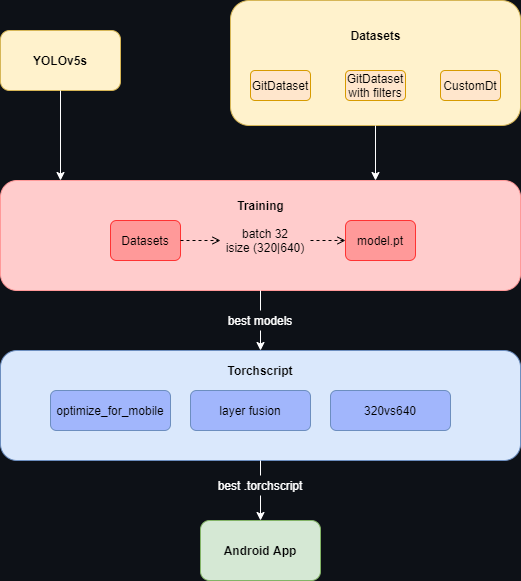

The diagram above was exported from draw.io. Its source (the exported page's mxGraphModel, read from the mxfile embedded in the PNG):
<mxGraphModel dx="1422" dy="822" grid="1" gridSize="10" guides="1" tooltips="1" connect="1" arrows="1" fold="1" page="1" pageScale="1" pageWidth="827" pageHeight="1169" background="#0d1117" math="0" shadow="0">
  <root>
    <mxCell id="0" />
    <mxCell id="1" parent="0" />
    <mxCell id="65ZfBoU-beYDEn28rex2-1" value="&lt;b&gt;YOLOv5s&lt;/b&gt;" style="rounded=1;whiteSpace=wrap;html=1;fillColor=#fff2cc;strokeColor=#d6b656;" parent="1" vertex="1">
      <mxGeometry x="70" y="130" width="120" height="60" as="geometry" />
    </mxCell>
    <mxCell id="65ZfBoU-beYDEn28rex2-4" value="" style="rounded=1;whiteSpace=wrap;html=1;fillColor=#fff2cc;strokeColor=#d6b656;" parent="1" vertex="1">
      <mxGeometry x="300" y="100" width="290" height="125" as="geometry" />
    </mxCell>
    <mxCell id="65ZfBoU-beYDEn28rex2-6" value="GitDataset" style="rounded=1;whiteSpace=wrap;html=1;strokeColor=#d79b00;fillColor=#ffe6cc;" parent="1" vertex="1">
      <mxGeometry x="320" y="170" width="60" height="30" as="geometry" />
    </mxCell>
    <mxCell id="65ZfBoU-beYDEn28rex2-7" value="CustomDt" style="rounded=1;whiteSpace=wrap;html=1;strokeColor=#d79b00;fillColor=#ffe6cc;" parent="1" vertex="1">
      <mxGeometry x="510" y="170" width="60" height="30" as="geometry" />
    </mxCell>
    <mxCell id="65ZfBoU-beYDEn28rex2-8" value="GitDataset&lt;br&gt;with filters" style="rounded=1;whiteSpace=wrap;html=1;strokeColor=#d79b00;fillColor=#ffe6cc;" parent="1" vertex="1">
      <mxGeometry x="415" y="170" width="60" height="30" as="geometry" />
    </mxCell>
    <mxCell id="65ZfBoU-beYDEn28rex2-9" value="&lt;b&gt;Datasets&lt;/b&gt;" style="text;html=1;strokeColor=none;fillColor=none;align=center;verticalAlign=middle;whiteSpace=wrap;rounded=0;" parent="1" vertex="1">
      <mxGeometry x="412.5" y="120" width="65" height="30" as="geometry" />
    </mxCell>
    <mxCell id="65ZfBoU-beYDEn28rex2-10" value="" style="endArrow=classic;html=1;exitX=0.5;exitY=1;exitDx=0;exitDy=0;strokeColor=#FFFFFF;" parent="1" source="65ZfBoU-beYDEn28rex2-4" edge="1">
      <mxGeometry width="50" height="50" relative="1" as="geometry">
        <mxPoint x="460" y="490" as="sourcePoint" />
        <mxPoint x="445" y="280" as="targetPoint" />
      </mxGeometry>
    </mxCell>
    <mxCell id="65ZfBoU-beYDEn28rex2-12" value="" style="endArrow=classic;html=1;exitX=0.5;exitY=1;exitDx=0;exitDy=0;strokeColor=#FFFFFF;" parent="1" source="65ZfBoU-beYDEn28rex2-1" edge="1">
      <mxGeometry width="50" height="50" relative="1" as="geometry">
        <mxPoint x="455" y="235" as="sourcePoint" />
        <mxPoint x="130" y="280" as="targetPoint" />
      </mxGeometry>
    </mxCell>
    <mxCell id="65ZfBoU-beYDEn28rex2-13" value="" style="rounded=1;whiteSpace=wrap;html=1;strokeColor=#FF9999;fillColor=#FFCCCC;" parent="1" vertex="1">
      <mxGeometry x="70" y="280" width="520" height="110" as="geometry" />
    </mxCell>
    <mxCell id="65ZfBoU-beYDEn28rex2-14" value="&lt;b&gt;Training&lt;/b&gt;" style="text;html=1;strokeColor=none;fillColor=none;align=center;verticalAlign=middle;whiteSpace=wrap;rounded=0;" parent="1" vertex="1">
      <mxGeometry x="297.5" y="290" width="65" height="30" as="geometry" />
    </mxCell>
    <mxCell id="65ZfBoU-beYDEn28rex2-15" value="Datasets" style="rounded=1;whiteSpace=wrap;html=1;strokeColor=#FF3333;fillColor=#FF9999;" parent="1" vertex="1">
      <mxGeometry x="180" y="320" width="70" height="40" as="geometry" />
    </mxCell>
    <mxCell id="65ZfBoU-beYDEn28rex2-16" value="model.pt" style="rounded=1;whiteSpace=wrap;html=1;strokeColor=#FF3333;fillColor=#FF9999;" parent="1" vertex="1">
      <mxGeometry x="415" y="320" width="70" height="40" as="geometry" />
    </mxCell>
    <mxCell id="65ZfBoU-beYDEn28rex2-17" value="" style="endArrow=open;html=1;entryX=0;entryY=0.5;entryDx=0;entryDy=0;exitX=1;exitY=0.5;exitDx=0;exitDy=0;dashed=1;endFill=0;" parent="1" source="65ZfBoU-beYDEn28rex2-20" target="65ZfBoU-beYDEn28rex2-16" edge="1">
      <mxGeometry width="50" height="50" relative="1" as="geometry">
        <mxPoint x="220" y="570" as="sourcePoint" />
        <mxPoint x="270" y="520" as="targetPoint" />
      </mxGeometry>
    </mxCell>
    <mxCell id="65ZfBoU-beYDEn28rex2-20" value="batch 32&lt;br&gt;isize (320|640)" style="text;html=1;strokeColor=none;fillColor=none;align=center;verticalAlign=middle;whiteSpace=wrap;rounded=0;" parent="1" vertex="1">
      <mxGeometry x="290" y="330" width="90" height="20" as="geometry" />
    </mxCell>
    <mxCell id="65ZfBoU-beYDEn28rex2-21" value="" style="endArrow=open;html=1;entryX=0;entryY=0.5;entryDx=0;entryDy=0;exitX=1;exitY=0.5;exitDx=0;exitDy=0;dashed=1;endFill=0;" parent="1" source="65ZfBoU-beYDEn28rex2-15" target="65ZfBoU-beYDEn28rex2-20" edge="1">
      <mxGeometry width="50" height="50" relative="1" as="geometry">
        <mxPoint x="250" y="340" as="sourcePoint" />
        <mxPoint x="415" y="340" as="targetPoint" />
      </mxGeometry>
    </mxCell>
    <mxCell id="65ZfBoU-beYDEn28rex2-23" value="" style="endArrow=classic;html=1;exitX=0.5;exitY=1;exitDx=0;exitDy=0;entryX=0.5;entryY=0;entryDx=0;entryDy=0;strokeColor=#FFFFFF;" parent="1" source="65ZfBoU-beYDEn28rex2-29" target="65ZfBoU-beYDEn28rex2-24" edge="1">
      <mxGeometry width="50" height="50" relative="1" as="geometry">
        <mxPoint x="140" y="200" as="sourcePoint" />
        <mxPoint x="330" y="440" as="targetPoint" />
      </mxGeometry>
    </mxCell>
    <mxCell id="65ZfBoU-beYDEn28rex2-24" value="" style="rounded=1;whiteSpace=wrap;html=1;strokeColor=#6c8ebf;fillColor=#dae8fc;" parent="1" vertex="1">
      <mxGeometry x="70" y="450" width="520" height="110" as="geometry" />
    </mxCell>
    <mxCell id="65ZfBoU-beYDEn28rex2-25" value="&lt;b&gt;Torchscript&lt;/b&gt;" style="text;html=1;strokeColor=none;fillColor=none;align=center;verticalAlign=middle;whiteSpace=wrap;rounded=0;" parent="1" vertex="1">
      <mxGeometry x="310" y="460" width="40" height="20" as="geometry" />
    </mxCell>
    <mxCell id="65ZfBoU-beYDEn28rex2-26" value="optimize_for_mobile" style="rounded=1;whiteSpace=wrap;html=1;strokeColor=#6c8ebf;fillColor=#A1B6FC;" parent="1" vertex="1">
      <mxGeometry x="120" y="490" width="120" height="40" as="geometry" />
    </mxCell>
    <mxCell id="65ZfBoU-beYDEn28rex2-27" value="layer fusion" style="rounded=1;whiteSpace=wrap;html=1;strokeColor=#6c8ebf;fillColor=#A1B6FC;" parent="1" vertex="1">
      <mxGeometry x="260" y="490" width="120" height="40" as="geometry" />
    </mxCell>
    <mxCell id="65ZfBoU-beYDEn28rex2-28" value="320vs640" style="rounded=1;whiteSpace=wrap;html=1;strokeColor=#6c8ebf;fillColor=#A1B6FC;" parent="1" vertex="1">
      <mxGeometry x="400" y="490" width="120" height="40" as="geometry" />
    </mxCell>
    <mxCell id="65ZfBoU-beYDEn28rex2-29" value="&lt;font color=&quot;#ffffff&quot;&gt;best models&lt;/font&gt;" style="text;html=1;align=center;verticalAlign=middle;whiteSpace=wrap;rounded=0;" parent="1" vertex="1">
      <mxGeometry x="285" y="410" width="90" height="20" as="geometry" />
    </mxCell>
    <mxCell id="65ZfBoU-beYDEn28rex2-30" value="" style="endArrow=none;html=1;exitX=0.5;exitY=1;exitDx=0;exitDy=0;entryX=0.5;entryY=0;entryDx=0;entryDy=0;endFill=0;strokeColor=#FFFFFF;" parent="1" source="65ZfBoU-beYDEn28rex2-13" target="65ZfBoU-beYDEn28rex2-29" edge="1">
      <mxGeometry width="50" height="50" relative="1" as="geometry">
        <mxPoint x="330" y="390" as="sourcePoint" />
        <mxPoint x="330" y="450" as="targetPoint" />
      </mxGeometry>
    </mxCell>
    <mxCell id="65ZfBoU-beYDEn28rex2-31" value="" style="endArrow=classic;html=1;exitX=0.5;exitY=1;exitDx=0;exitDy=0;entryX=0.5;entryY=0;entryDx=0;entryDy=0;strokeColor=#FFFFFF;" parent="1" source="65ZfBoU-beYDEn28rex2-32" target="65ZfBoU-beYDEn28rex2-34" edge="1">
      <mxGeometry width="50" height="50" relative="1" as="geometry">
        <mxPoint x="320" y="640" as="sourcePoint" />
        <mxPoint x="330" y="620" as="targetPoint" />
      </mxGeometry>
    </mxCell>
    <mxCell id="65ZfBoU-beYDEn28rex2-32" value="&lt;font color=&quot;#ffffff&quot;&gt;best .torchscript&lt;/font&gt;" style="text;html=1;strokeColor=none;fillColor=none;align=center;verticalAlign=middle;whiteSpace=wrap;rounded=0;" parent="1" vertex="1">
      <mxGeometry x="285" y="575" width="90" height="20" as="geometry" />
    </mxCell>
    <mxCell id="65ZfBoU-beYDEn28rex2-33" value="" style="endArrow=none;html=1;exitX=0.5;exitY=1;exitDx=0;exitDy=0;endFill=0;strokeColor=#FFFFFF;" parent="1" source="65ZfBoU-beYDEn28rex2-24" target="65ZfBoU-beYDEn28rex2-32" edge="1">
      <mxGeometry width="50" height="50" relative="1" as="geometry">
        <mxPoint x="330" y="560" as="sourcePoint" />
        <mxPoint x="330" y="620" as="targetPoint" />
      </mxGeometry>
    </mxCell>
    <mxCell id="65ZfBoU-beYDEn28rex2-34" value="&lt;b&gt;Android App&lt;/b&gt;" style="rounded=1;whiteSpace=wrap;html=1;strokeColor=#82b366;fillColor=#d5e8d4;" parent="1" vertex="1">
      <mxGeometry x="270" y="620" width="120" height="60" as="geometry" />
    </mxCell>
  </root>
</mxGraphModel>